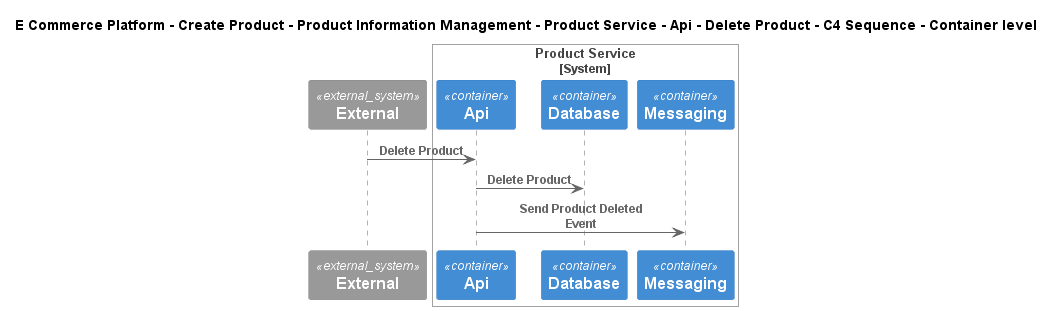

The diagram above was rendered by PlantUML. Its source (embedded in the PNG):
@startuml
!include ..\..\..\..\..\..\..\..\..\.c4s\C4_Sequence.puml
SHOW_FOOT_BOXES()

title E Commerce Platform - Create Product - Product Information Management - Product Service - Api - Delete Product - C4 Sequence - Container level

System_Ext(C4InterFlow.SoftwareSystems.ExternalSystem, "External", "")

System_Boundary(ECommercePlatform.CreateProduct.ProductInformationManagement.SoftwareSystems.ProductService, "Product Service")
    Container(ECommercePlatform.CreateProduct.ProductInformationManagement.SoftwareSystems.ProductService.Containers.Api, "Api", "", "")
    ContainerDb(ECommercePlatform.CreateProduct.ProductInformationManagement.SoftwareSystems.ProductService.Containers.Database, "Database", "", "")
    ContainerQueue(ECommercePlatform.CreateProduct.ProductInformationManagement.SoftwareSystems.ProductService.Containers.Messaging, "Messaging", "", "")
Boundary_End()

Rel(C4InterFlow.SoftwareSystems.ExternalSystem, ECommercePlatform.CreateProduct.ProductInformationManagement.SoftwareSystems.ProductService.Containers.Api, "Delete Product")
Rel(ECommercePlatform.CreateProduct.ProductInformationManagement.SoftwareSystems.ProductService.Containers.Api, ECommercePlatform.CreateProduct.ProductInformationManagement.SoftwareSystems.ProductService.Containers.Database, "Delete Product")
Rel(ECommercePlatform.CreateProduct.ProductInformationManagement.SoftwareSystems.ProductService.Containers.Api, ECommercePlatform.CreateProduct.ProductInformationManagement.SoftwareSystems.ProductService.Containers.Messaging, "Send Product Deleted Event")


@enduml